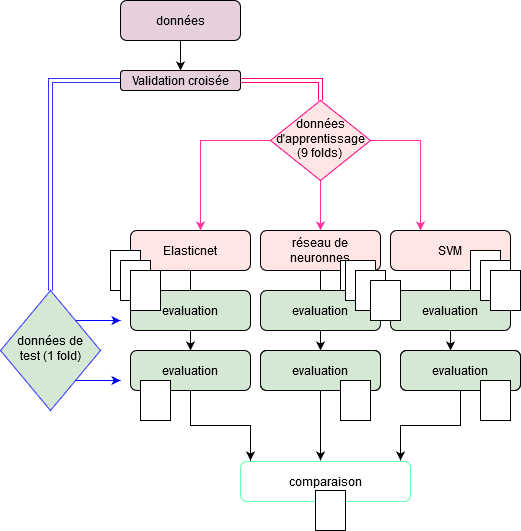

The diagram above was exported from draw.io. Its source (the exported page's mxGraphModel, read from the mxfile embedded in the PNG):
<mxGraphModel dx="1549" dy="768" grid="1" gridSize="10" guides="1" tooltips="1" connect="1" arrows="1" fold="1" page="1" pageScale="1" pageWidth="827" pageHeight="1169" math="0" shadow="0">
  <root>
    <mxCell id="WIyWlLk6GJQsqaUBKTNV-0" />
    <mxCell id="WIyWlLk6GJQsqaUBKTNV-1" parent="WIyWlLk6GJQsqaUBKTNV-0" />
    <mxCell id="eNSAjD26Aqcx1Vj-G1Eb-20" style="edgeStyle=orthogonalEdgeStyle;rounded=0;orthogonalLoop=1;jettySize=auto;html=1;entryX=0.5;entryY=0;entryDx=0;entryDy=0;" edge="1" parent="WIyWlLk6GJQsqaUBKTNV-1" source="WIyWlLk6GJQsqaUBKTNV-3" target="eNSAjD26Aqcx1Vj-G1Eb-3">
      <mxGeometry relative="1" as="geometry" />
    </mxCell>
    <mxCell id="WIyWlLk6GJQsqaUBKTNV-3" value="données" style="rounded=1;whiteSpace=wrap;html=1;fontSize=12;glass=0;strokeWidth=1;shadow=0;fillColor=#E6D0DE;" parent="WIyWlLk6GJQsqaUBKTNV-1" vertex="1">
      <mxGeometry x="20" y="80" width="120" height="40" as="geometry" />
    </mxCell>
    <mxCell id="eNSAjD26Aqcx1Vj-G1Eb-18" style="edgeStyle=orthogonalEdgeStyle;rounded=0;orthogonalLoop=1;jettySize=auto;html=1;exitX=0.5;exitY=1;exitDx=0;exitDy=0;strokeColor=#FF3399;" edge="1" parent="WIyWlLk6GJQsqaUBKTNV-1" source="WIyWlLk6GJQsqaUBKTNV-6" target="eNSAjD26Aqcx1Vj-G1Eb-17">
      <mxGeometry relative="1" as="geometry" />
    </mxCell>
    <mxCell id="eNSAjD26Aqcx1Vj-G1Eb-41" style="edgeStyle=orthogonalEdgeStyle;rounded=0;orthogonalLoop=1;jettySize=auto;html=1;entryX=0.25;entryY=0;entryDx=0;entryDy=0;strokeColor=#FF3399;" edge="1" parent="WIyWlLk6GJQsqaUBKTNV-1" source="WIyWlLk6GJQsqaUBKTNV-6" target="WIyWlLk6GJQsqaUBKTNV-12">
      <mxGeometry relative="1" as="geometry" />
    </mxCell>
    <mxCell id="WIyWlLk6GJQsqaUBKTNV-6" value="&lt;div&gt;données d'apprentissage&lt;/div&gt;&lt;div&gt;(9 folds)&lt;br&gt; &lt;/div&gt;" style="rhombus;whiteSpace=wrap;html=1;shadow=0;fontFamily=Helvetica;fontSize=12;align=center;strokeWidth=1;spacing=6;spacingTop=-4;fillColor=#FFE5E3;strokeColor=#FF0080;" parent="WIyWlLk6GJQsqaUBKTNV-1" vertex="1">
      <mxGeometry x="170" y="180" width="100" height="80" as="geometry" />
    </mxCell>
    <mxCell id="eNSAjD26Aqcx1Vj-G1Eb-45" style="edgeStyle=orthogonalEdgeStyle;rounded=0;orthogonalLoop=1;jettySize=auto;html=1;" edge="1" parent="WIyWlLk6GJQsqaUBKTNV-1" source="WIyWlLk6GJQsqaUBKTNV-7" target="eNSAjD26Aqcx1Vj-G1Eb-10">
      <mxGeometry relative="1" as="geometry" />
    </mxCell>
    <mxCell id="WIyWlLk6GJQsqaUBKTNV-7" value="Elasticnet" style="rounded=1;whiteSpace=wrap;html=1;fontSize=12;glass=0;strokeWidth=1;shadow=0;fillColor=#FFE5E3;" parent="WIyWlLk6GJQsqaUBKTNV-1" vertex="1">
      <mxGeometry x="30" y="310" width="120" height="40" as="geometry" />
    </mxCell>
    <mxCell id="WIyWlLk6GJQsqaUBKTNV-11" value="Repair Lamp" style="rounded=1;whiteSpace=wrap;html=1;fontSize=12;glass=0;strokeWidth=1;shadow=0;" parent="WIyWlLk6GJQsqaUBKTNV-1" vertex="1">
      <mxGeometry x="160" y="430" width="120" height="40" as="geometry" />
    </mxCell>
    <mxCell id="eNSAjD26Aqcx1Vj-G1Eb-11" style="edgeStyle=orthogonalEdgeStyle;rounded=0;orthogonalLoop=1;jettySize=auto;html=1;entryX=0.417;entryY=0;entryDx=0;entryDy=0;entryPerimeter=0;" edge="1" parent="WIyWlLk6GJQsqaUBKTNV-1" source="WIyWlLk6GJQsqaUBKTNV-12" target="eNSAjD26Aqcx1Vj-G1Eb-9">
      <mxGeometry relative="1" as="geometry" />
    </mxCell>
    <mxCell id="WIyWlLk6GJQsqaUBKTNV-12" value="SVM" style="rounded=1;whiteSpace=wrap;html=1;fontSize=12;glass=0;strokeWidth=1;shadow=0;fillColor=#FFE5E3;" parent="WIyWlLk6GJQsqaUBKTNV-1" vertex="1">
      <mxGeometry x="290" y="310" width="120" height="40" as="geometry" />
    </mxCell>
    <mxCell id="eNSAjD26Aqcx1Vj-G1Eb-61" style="edgeStyle=orthogonalEdgeStyle;rounded=0;orthogonalLoop=1;jettySize=auto;html=1;exitX=1;exitY=0;exitDx=0;exitDy=0;strokeColor=#0000FF;" edge="1" parent="WIyWlLk6GJQsqaUBKTNV-1" source="eNSAjD26Aqcx1Vj-G1Eb-0">
      <mxGeometry relative="1" as="geometry">
        <mxPoint x="20" y="400" as="targetPoint" />
      </mxGeometry>
    </mxCell>
    <mxCell id="eNSAjD26Aqcx1Vj-G1Eb-62" style="edgeStyle=orthogonalEdgeStyle;rounded=0;orthogonalLoop=1;jettySize=auto;html=1;exitX=1;exitY=1;exitDx=0;exitDy=0;strokeColor=#0000FF;" edge="1" parent="WIyWlLk6GJQsqaUBKTNV-1" source="eNSAjD26Aqcx1Vj-G1Eb-0">
      <mxGeometry relative="1" as="geometry">
        <mxPoint x="20" y="460" as="targetPoint" />
      </mxGeometry>
    </mxCell>
    <mxCell id="eNSAjD26Aqcx1Vj-G1Eb-0" value="données de test (1 fold)" style="rhombus;whiteSpace=wrap;html=1;shadow=0;fontFamily=Helvetica;fontSize=12;align=center;strokeWidth=1;spacing=6;spacingTop=-4;fillColor=#D5E8D4;strokeColor=#3333FF;" vertex="1" parent="WIyWlLk6GJQsqaUBKTNV-1">
      <mxGeometry x="-100" y="370" width="100" height="120" as="geometry" />
    </mxCell>
    <mxCell id="eNSAjD26Aqcx1Vj-G1Eb-7" style="edgeStyle=orthogonalEdgeStyle;rounded=0;orthogonalLoop=1;jettySize=auto;html=1;exitX=0;exitY=0.5;exitDx=0;exitDy=0;strokeColor=#FF3399;" edge="1" parent="WIyWlLk6GJQsqaUBKTNV-1" source="WIyWlLk6GJQsqaUBKTNV-6" target="WIyWlLk6GJQsqaUBKTNV-7">
      <mxGeometry relative="1" as="geometry">
        <mxPoint x="160" y="220" as="sourcePoint" />
        <Array as="points">
          <mxPoint x="100" y="220" />
        </Array>
      </mxGeometry>
    </mxCell>
    <mxCell id="eNSAjD26Aqcx1Vj-G1Eb-21" style="edgeStyle=orthogonalEdgeStyle;rounded=0;orthogonalLoop=1;jettySize=auto;html=1;entryX=0.5;entryY=0;entryDx=0;entryDy=0;shape=link;strokeColor=#FF0080;" edge="1" parent="WIyWlLk6GJQsqaUBKTNV-1" source="eNSAjD26Aqcx1Vj-G1Eb-3" target="WIyWlLk6GJQsqaUBKTNV-6">
      <mxGeometry relative="1" as="geometry" />
    </mxCell>
    <mxCell id="eNSAjD26Aqcx1Vj-G1Eb-22" style="edgeStyle=orthogonalEdgeStyle;shape=link;rounded=0;orthogonalLoop=1;jettySize=auto;html=1;entryX=0.5;entryY=0;entryDx=0;entryDy=0;strokeColor=#3333FF;" edge="1" parent="WIyWlLk6GJQsqaUBKTNV-1" source="eNSAjD26Aqcx1Vj-G1Eb-3" target="eNSAjD26Aqcx1Vj-G1Eb-0">
      <mxGeometry relative="1" as="geometry">
        <mxPoint x="-50" y="360" as="targetPoint" />
      </mxGeometry>
    </mxCell>
    <mxCell id="eNSAjD26Aqcx1Vj-G1Eb-3" value="Validation croisée" style="rounded=1;whiteSpace=wrap;html=1;fontSize=12;glass=0;strokeWidth=1;shadow=0;fillColor=#E6D0DE;" vertex="1" parent="WIyWlLk6GJQsqaUBKTNV-1">
      <mxGeometry x="20" y="150" width="120" height="20" as="geometry" />
    </mxCell>
    <mxCell id="eNSAjD26Aqcx1Vj-G1Eb-9" value="Repair Lamp" style="rounded=1;whiteSpace=wrap;html=1;fontSize=12;glass=0;strokeWidth=1;shadow=0;" vertex="1" parent="WIyWlLk6GJQsqaUBKTNV-1">
      <mxGeometry x="300" y="430" width="120" height="40" as="geometry" />
    </mxCell>
    <mxCell id="eNSAjD26Aqcx1Vj-G1Eb-50" style="edgeStyle=orthogonalEdgeStyle;rounded=0;orthogonalLoop=1;jettySize=auto;html=1;" edge="1" parent="WIyWlLk6GJQsqaUBKTNV-1" source="eNSAjD26Aqcx1Vj-G1Eb-10">
      <mxGeometry relative="1" as="geometry">
        <mxPoint x="150" y="540" as="targetPoint" />
      </mxGeometry>
    </mxCell>
    <mxCell id="eNSAjD26Aqcx1Vj-G1Eb-10" value="evaluation" style="rounded=1;whiteSpace=wrap;html=1;fontSize=12;glass=0;strokeWidth=1;shadow=0;fillColor=#D5E8D4;" vertex="1" parent="WIyWlLk6GJQsqaUBKTNV-1">
      <mxGeometry x="30" y="430" width="120" height="40" as="geometry" />
    </mxCell>
    <mxCell id="eNSAjD26Aqcx1Vj-G1Eb-25" style="edgeStyle=orthogonalEdgeStyle;rounded=0;orthogonalLoop=1;jettySize=auto;html=1;entryX=0.5;entryY=0;entryDx=0;entryDy=0;" edge="1" parent="WIyWlLk6GJQsqaUBKTNV-1" source="eNSAjD26Aqcx1Vj-G1Eb-17" target="eNSAjD26Aqcx1Vj-G1Eb-23">
      <mxGeometry relative="1" as="geometry" />
    </mxCell>
    <mxCell id="eNSAjD26Aqcx1Vj-G1Eb-17" value="réseau de neuronnes" style="rounded=1;whiteSpace=wrap;html=1;fontSize=12;glass=0;strokeWidth=1;shadow=0;fillColor=#FFE5E3;" vertex="1" parent="WIyWlLk6GJQsqaUBKTNV-1">
      <mxGeometry x="160" y="310" width="120" height="40" as="geometry" />
    </mxCell>
    <mxCell id="eNSAjD26Aqcx1Vj-G1Eb-51" style="edgeStyle=orthogonalEdgeStyle;rounded=0;orthogonalLoop=1;jettySize=auto;html=1;" edge="1" parent="WIyWlLk6GJQsqaUBKTNV-1" source="eNSAjD26Aqcx1Vj-G1Eb-23">
      <mxGeometry relative="1" as="geometry">
        <mxPoint x="220" y="540" as="targetPoint" />
      </mxGeometry>
    </mxCell>
    <mxCell id="eNSAjD26Aqcx1Vj-G1Eb-23" value="evaluation" style="rounded=1;whiteSpace=wrap;html=1;fontSize=12;glass=0;strokeWidth=1;shadow=0;fillColor=#D5E8D4;" vertex="1" parent="WIyWlLk6GJQsqaUBKTNV-1">
      <mxGeometry x="160" y="430" width="120" height="40" as="geometry" />
    </mxCell>
    <mxCell id="eNSAjD26Aqcx1Vj-G1Eb-52" style="edgeStyle=orthogonalEdgeStyle;rounded=0;orthogonalLoop=1;jettySize=auto;html=1;" edge="1" parent="WIyWlLk6GJQsqaUBKTNV-1" source="eNSAjD26Aqcx1Vj-G1Eb-24">
      <mxGeometry relative="1" as="geometry">
        <mxPoint x="300" y="540" as="targetPoint" />
      </mxGeometry>
    </mxCell>
    <mxCell id="eNSAjD26Aqcx1Vj-G1Eb-24" value="evaluation" style="rounded=1;whiteSpace=wrap;html=1;fontSize=12;glass=0;strokeWidth=1;shadow=0;fillColor=#D5E8D4;" vertex="1" parent="WIyWlLk6GJQsqaUBKTNV-1">
      <mxGeometry x="300" y="430" width="120" height="40" as="geometry" />
    </mxCell>
    <mxCell id="eNSAjD26Aqcx1Vj-G1Eb-42" value="" style="whiteSpace=wrap;html=1;" vertex="1" parent="WIyWlLk6GJQsqaUBKTNV-1">
      <mxGeometry x="240" y="460" width="30" height="40" as="geometry" />
    </mxCell>
    <mxCell id="eNSAjD26Aqcx1Vj-G1Eb-58" value="" style="whiteSpace=wrap;html=1;" vertex="1" parent="WIyWlLk6GJQsqaUBKTNV-1">
      <mxGeometry x="240" y="340" width="30" height="40" as="geometry" />
    </mxCell>
    <mxCell id="eNSAjD26Aqcx1Vj-G1Eb-43" value="" style="whiteSpace=wrap;html=1;" vertex="1" parent="WIyWlLk6GJQsqaUBKTNV-1">
      <mxGeometry x="40" y="460" width="30" height="40" as="geometry" />
    </mxCell>
    <mxCell id="eNSAjD26Aqcx1Vj-G1Eb-44" value="" style="whiteSpace=wrap;html=1;" vertex="1" parent="WIyWlLk6GJQsqaUBKTNV-1">
      <mxGeometry x="380" y="460" width="30" height="40" as="geometry" />
    </mxCell>
    <mxCell id="eNSAjD26Aqcx1Vj-G1Eb-46" value="evaluation" style="rounded=1;whiteSpace=wrap;html=1;fontSize=12;glass=0;strokeWidth=1;shadow=0;fillColor=#D5E8D4;" vertex="1" parent="WIyWlLk6GJQsqaUBKTNV-1">
      <mxGeometry x="30" y="370" width="120" height="40" as="geometry" />
    </mxCell>
    <mxCell id="eNSAjD26Aqcx1Vj-G1Eb-47" value="evaluation" style="rounded=1;whiteSpace=wrap;html=1;fontSize=12;glass=0;strokeWidth=1;shadow=0;fillColor=#D5E8D4;" vertex="1" parent="WIyWlLk6GJQsqaUBKTNV-1">
      <mxGeometry x="160" y="370" width="120" height="40" as="geometry" />
    </mxCell>
    <mxCell id="eNSAjD26Aqcx1Vj-G1Eb-48" value="evaluation" style="rounded=1;whiteSpace=wrap;html=1;fontSize=12;glass=0;strokeWidth=1;shadow=0;fillColor=#D5E8D4;" vertex="1" parent="WIyWlLk6GJQsqaUBKTNV-1">
      <mxGeometry x="290" y="370" width="120" height="40" as="geometry" />
    </mxCell>
    <mxCell id="eNSAjD26Aqcx1Vj-G1Eb-29" value="" style="whiteSpace=wrap;html=1;" vertex="1" parent="WIyWlLk6GJQsqaUBKTNV-1">
      <mxGeometry x="10" y="330" width="30" height="40" as="geometry" />
    </mxCell>
    <mxCell id="eNSAjD26Aqcx1Vj-G1Eb-30" value="" style="whiteSpace=wrap;html=1;" vertex="1" parent="WIyWlLk6GJQsqaUBKTNV-1">
      <mxGeometry x="20" y="340" width="30" height="40" as="geometry" />
    </mxCell>
    <mxCell id="eNSAjD26Aqcx1Vj-G1Eb-31" value="" style="whiteSpace=wrap;html=1;" vertex="1" parent="WIyWlLk6GJQsqaUBKTNV-1">
      <mxGeometry x="30" y="350" width="30" height="40" as="geometry" />
    </mxCell>
    <mxCell id="eNSAjD26Aqcx1Vj-G1Eb-38" value="" style="whiteSpace=wrap;html=1;" vertex="1" parent="WIyWlLk6GJQsqaUBKTNV-1">
      <mxGeometry x="370" y="330" width="30" height="40" as="geometry" />
    </mxCell>
    <mxCell id="eNSAjD26Aqcx1Vj-G1Eb-39" value="" style="whiteSpace=wrap;html=1;" vertex="1" parent="WIyWlLk6GJQsqaUBKTNV-1">
      <mxGeometry x="380" y="340" width="30" height="40" as="geometry" />
    </mxCell>
    <mxCell id="eNSAjD26Aqcx1Vj-G1Eb-40" value="" style="whiteSpace=wrap;html=1;" vertex="1" parent="WIyWlLk6GJQsqaUBKTNV-1">
      <mxGeometry x="390" y="350" width="30" height="40" as="geometry" />
    </mxCell>
    <mxCell id="eNSAjD26Aqcx1Vj-G1Eb-32" value="" style="whiteSpace=wrap;html=1;" vertex="1" parent="WIyWlLk6GJQsqaUBKTNV-1">
      <mxGeometry x="245" y="340" width="30" height="40" as="geometry" />
    </mxCell>
    <mxCell id="eNSAjD26Aqcx1Vj-G1Eb-33" value="" style="whiteSpace=wrap;html=1;" vertex="1" parent="WIyWlLk6GJQsqaUBKTNV-1">
      <mxGeometry x="255" y="350" width="30" height="40" as="geometry" />
    </mxCell>
    <mxCell id="eNSAjD26Aqcx1Vj-G1Eb-34" value="" style="whiteSpace=wrap;html=1;" vertex="1" parent="WIyWlLk6GJQsqaUBKTNV-1">
      <mxGeometry x="270" y="360" width="30" height="40" as="geometry" />
    </mxCell>
    <mxCell id="eNSAjD26Aqcx1Vj-G1Eb-53" value="comparaison" style="rounded=1;whiteSpace=wrap;html=1;fontSize=12;glass=0;strokeWidth=1;shadow=0;strokeColor=#66FFB3;" vertex="1" parent="WIyWlLk6GJQsqaUBKTNV-1">
      <mxGeometry x="140" y="541" width="170" height="40" as="geometry" />
    </mxCell>
    <mxCell id="eNSAjD26Aqcx1Vj-G1Eb-49" value="" style="whiteSpace=wrap;html=1;" vertex="1" parent="WIyWlLk6GJQsqaUBKTNV-1">
      <mxGeometry x="215" y="570" width="30" height="40" as="geometry" />
    </mxCell>
  </root>
</mxGraphModel>